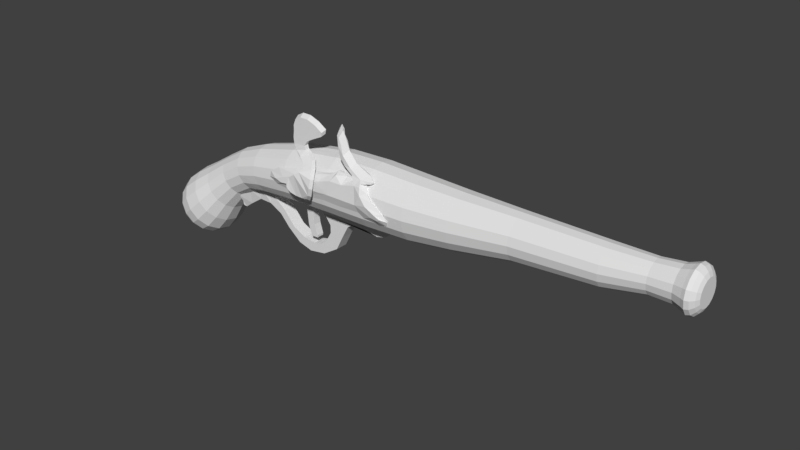 # Source: Silah.blend  (saved by Blender 2.79.0; exported with 4.5.12 LTS)
import bpy
from mathutils import Matrix  # noqa: F401  (used for matrix-valued properties, if any)

bpy.ops.wm.read_factory_settings(use_empty=True)
scene = bpy.context.scene
scene.name = 'Scene'

# ---- collections
col_collection_1 = bpy.data.collections.new('Collection 1'); scene.collection.children.link(col_collection_1)

# ---- materials (node trees are filled in below, after node groups)
mat_base = bpy.data.materials.new('Base')
mat_base.alpha_threshold = 0.0
mat_base.use_transparent_shadow = False
mat_base.roughness = 0.5
mat_right1 = bpy.data.materials.new('Right1')
mat_right1.alpha_threshold = 0.0
mat_right1.use_transparent_shadow = False
mat_right1.roughness = 0.5
mat_right2 = bpy.data.materials.new('Right2')
mat_right2.alpha_threshold = 0.0
mat_right2.use_transparent_shadow = False
mat_right2.roughness = 0.5
mat_handle = bpy.data.materials.new('Handle')
mat_handle.alpha_threshold = 0.0
mat_handle.use_transparent_shadow = False
mat_handle.roughness = 0.5
mat_handleout = bpy.data.materials.new('HandleOut')
mat_handleout.alpha_threshold = 0.0
mat_handleout.use_transparent_shadow = False
mat_handleout.roughness = 0.5

# ---- material node trees

# ---- world
world_world = bpy.data.worlds.new('World'); scene.world = world_world
world_world.color = (0.05088, 0.05088, 0.05088)
world_world.use_sun_shadow = False
world_world.sun_shadow_jitter_overblur = 0.0
world_world.cycles.sampling_method = 'MANUAL'

# ---- meshes
me_cylinder = bpy.data.meshes.new('Cylinder')
me_cylinder.from_pydata([(-0.4109, 0.5552, 0.2654), (0.3822, 0.528, 0.2725), (-0.4108, 0.5129, 0.05298), (0.3822, 0.4878, 0.07041), (-0.4107, 0.3926, -0.1271), (0.3822, 0.3734, -0.1009), (-0.4106, 0.2125, -0.2475), (0.3822, 0.2021, -0.2154), (-0.4106, -5.12e-09, -0.2897), (0.3822, 1.201e-07, -0.2556), (-0.4106, -0.2125, -0.2475), (0.3822, -0.2021, -0.2154), (-0.4107, -0.3926, -0.1271), (0.3822, -0.3734, -0.1009), (-0.4108, -0.5129, 0.05298), (0.3822, -0.4878, 0.07041), (-0.4109, -0.5552, 0.2654), (0.3822, -0.528, 0.2725), (-0.411, -0.5129, 0.4779), (0.3822, -0.4878, 0.4746), (-0.4111, -0.3926, 0.658), (0.3822, -0.3734, 0.6459), (-0.4112, -0.2125, 0.7783), (0.3822, -0.2021, 0.7603), (-0.4112, -1.24e-07, 0.8206), (0.3822, 9.356e-09, 0.8005), (-0.4112, 0.2125, 0.7783), (0.3822, 0.2021, 0.7603), (-0.4111, 0.3926, 0.658), (0.3822, 0.3734, 0.6459), (-0.411, 0.5129, 0.4779), (0.3822, 0.4878, 0.4746), (2.168, 0.3792, 0.4045), (2.168, 0.3503, 0.2594), (2.168, 0.2681, 0.1364), (2.168, 0.1451, 0.05417), (2.168, 4.443e-07, 0.02531), (2.168, -0.1451, 0.05417), (2.168, -0.2681, 0.1364), (2.168, -0.3503, 0.2594), (2.168, -0.3792, 0.4045), (2.168, -0.3503, 0.5496), (2.168, -0.2681, 0.6726), (2.168, -0.1451, 0.7548), (2.168, 3.663e-07, 0.7837), (2.168, 0.1451, 0.7548), (2.168, 0.2681, 0.6726), (2.168, 0.3503, 0.5496), (3.565, 0.331, 0.4526), (3.565, 0.3058, 0.3259), (3.565, 0.2341, 0.2185), (3.565, 0.1267, 0.1467), (3.565, 8.184e-07, 0.1215), (3.565, -0.1267, 0.1467), (3.565, -0.2341, 0.2185), (3.565, -0.3058, 0.3259), (3.565, -0.331, 0.4526), (3.565, -0.3058, 0.5793), (3.565, -0.2341, 0.6867), (3.565, -0.1267, 0.7584), (3.565, 7.522e-07, 0.7836), (3.565, 0.1267, 0.7584), (3.565, 0.2341, 0.6867), (3.565, 0.3058, 0.5793), (4.247, 0.269, 0.5262), (4.247, 0.2485, 0.4233), (4.247, 0.1902, 0.336), (4.247, 0.1029, 0.2777), (4.247, 1.264e-06, 0.2572), (4.247, -0.1029, 0.2777), (4.247, -0.1902, 0.336), (4.247, -0.2485, 0.4233), (4.247, -0.269, 0.5262), (4.247, -0.2485, 0.6291), (4.247, -0.1902, 0.7164), (4.247, -0.1029, 0.7747), (4.247, 1.21e-06, 0.7952), (4.247, 0.1029, 0.7747), (4.247, 0.1902, 0.7164), (4.247, 0.2485, 0.6291), (4.621, 0.292, 0.5488), (4.621, 0.2698, 0.4371), (4.621, 0.2065, 0.3423), (4.621, 0.1117, 0.279), (4.621, 1.538e-06, 0.2568), (4.621, -0.1117, 0.279), (4.621, -0.2065, 0.3423), (4.621, -0.2698, 0.4371), (4.621, -0.292, 0.5488), (4.621, -0.2698, 0.6605), (4.621, -0.2065, 0.7553), (4.621, -0.1117, 0.8185), (4.621, 1.48e-06, 0.8408), (4.621, 0.1117, 0.8185), (4.621, 0.2065, 0.7553), (4.621, 0.2698, 0.6605), (4.766, 0.3457, 0.5507), (4.766, 0.3194, 0.4184), (4.766, 0.2445, 0.3062), (4.766, 0.1323, 0.2313), (4.766, 1.572e-06, 0.205), (4.766, -0.1323, 0.2313), (4.766, -0.2445, 0.3062), (4.766, -0.3194, 0.4184), (4.766, -0.3457, 0.5507), (4.766, -0.3194, 0.683), (4.766, -0.2445, 0.7951), (4.766, -0.1323, 0.8701), (4.766, 1.505e-06, 0.8964), (4.766, 0.1323, 0.8701), (4.766, 0.2445, 0.7951), (4.766, 0.3194, 0.683), (4.825, 0.3726, 0.5507), (4.825, 0.3442, 0.4081), (4.825, 0.2634, 0.2872), (4.825, 0.1426, 0.2065), (4.825, 1.554e-06, 0.1781), (4.825, -0.1426, 0.2065), (4.825, -0.2634, 0.2872), (4.825, -0.3442, 0.4081), (4.825, -0.3726, 0.5507), (4.825, -0.3442, 0.6932), (4.825, -0.2634, 0.8141), (4.825, -0.1426, 0.8949), (4.825, 1.487e-06, 0.9232), (4.825, 0.1426, 0.8949), (4.825, 0.2634, 0.8141), (4.825, 0.3442, 0.6932), (4.888, 0.3528, 0.5507), (4.888, 0.326, 0.4157), (4.888, 0.2495, 0.3012), (4.888, 0.135, 0.2247), (4.888, 1.519e-06, 0.1979), (4.888, -0.135, 0.2247), (4.888, -0.2495, 0.3012), (4.888, -0.3259, 0.4157), (4.888, -0.3528, 0.5507), (4.888, -0.3259, 0.6857), (4.888, -0.2495, 0.8001), (4.888, -0.135, 0.8766), (4.888, 1.454e-06, 0.9035), (4.888, 0.135, 0.8766), (4.888, 0.2495, 0.8001), (4.888, 0.326, 0.6857), (4.944, 0.2903, 0.5507), (4.944, 0.2682, 0.4396), (4.944, 0.2053, 0.3454), (4.944, 0.1111, 0.2824), (4.944, 1.493e-06, 0.2603), (4.944, -0.1111, 0.2824), (4.944, -0.2053, 0.3454), (4.944, -0.2682, 0.4396), (4.944, -0.2903, 0.5507), (4.944, -0.2682, 0.6618), (4.944, -0.2053, 0.756), (4.944, -0.1111, 0.8189), (4.944, 1.437e-06, 0.841), (4.944, 0.1111, 0.8189), (4.944, 0.2053, 0.756), (4.944, 0.2682, 0.6618), (4.978, 0.2225, 0.5507), (4.978, 0.2056, 0.4655), (4.978, 0.1573, 0.3934), (4.978, 0.08514, 0.3451), (4.978, 1.453e-06, 0.3282), (4.978, -0.08514, 0.3451), (4.978, -0.1573, 0.3934), (4.978, -0.2055, 0.4655), (4.978, -0.2225, 0.5507), (4.978, -0.2055, 0.6358), (4.978, -0.1573, 0.708), (4.978, -0.08514, 0.7562), (4.978, 1.41e-06, 0.7732), (4.978, 0.08514, 0.7562), (4.978, 0.1573, 0.708), (4.978, 0.2056, 0.6358), (1.158, 0.3314, -0.01427), (1.158, 0.1794, -0.1159), (1.158, -0.433, 0.1378), (1.158, -0.4687, 0.3171), (1.158, 0.4687, 0.3171), (1.158, 0.433, 0.1378), (1.158, 1.605e-07, 0.7858), (1.158, 0.1794, 0.7502), (1.158, -0.1794, -0.1159), (1.158, -0.3314, -0.01427), (1.158, -0.3314, 0.6486), (1.158, -0.1794, 0.7502), (1.158, 0.433, 0.4965), (1.158, 2.554e-07, -0.1516), (1.158, -0.433, 0.4965), (1.158, 0.3314, 0.6486), (-1.171, 0.5484, 0.2446), (-1.169, 0.5067, 0.03491), (-1.167, 0.3878, -0.1429), (-1.166, 0.2099, -0.2617), (-1.165, -1.332e-07, -0.3034), (-1.166, -0.2099, -0.2617), (-1.167, -0.3878, -0.1429), (-1.169, -0.5067, 0.03491), (-1.171, -0.5484, 0.2446), (-1.173, -0.5067, 0.4544), (-1.175, -0.3878, 0.6322), (-1.176, -0.2099, 0.751), (-1.177, -2.482e-07, 0.7927), (-1.176, 0.2099, 0.751), (-1.175, 0.3878, 0.6322), (-1.173, 0.5067, 0.4544), (-2.114, 0.496, 0.1536), (-2.1, 0.4582, -0.03464), (-2.088, 0.3507, -0.1942), (-2.08, 0.1898, -0.3009), (-2.077, -2.442e-07, -0.3383), (-2.08, -0.1898, -0.3009), (-2.088, -0.3507, -0.1942), (-2.1, -0.4582, -0.03464), (-2.114, -0.496, 0.1536), (-2.128, -0.4582, 0.3419), (-2.14, -0.3507, 0.5014), (-2.148, -0.1898, 0.6081), (-2.151, -3.483e-07, 0.6455), (-2.148, 0.1898, 0.6081), (-2.14, 0.3507, 0.5014), (-2.128, 0.4582, 0.3419), (-2.856, 0.4257, 0.01911), (-2.815, 0.3933, -0.1366), (-2.78, 0.301, -0.2686), (-2.757, 0.1629, -0.3568), (-2.749, -2.297e-07, -0.3878), (-2.757, -0.1629, -0.3568), (-2.78, -0.301, -0.2686), (-2.815, -0.3933, -0.1366), (-2.856, -0.4257, 0.01911), (-2.897, -0.3933, 0.1748), (-2.932, -0.301, 0.3068), (-2.955, -0.1629, 0.395), (-2.963, -3.128e-07, 0.426), (-2.955, 0.1629, 0.395), (-2.932, 0.301, 0.3068), (-2.897, 0.3933, 0.1748), (-3.641, 0.3795, -0.3179), (-3.559, 0.3506, -0.4375), (-3.49, 0.2683, -0.5388), (-3.444, 0.1452, -0.6065), (-3.428, -1.459e-07, -0.6302), (-3.444, -0.1452, -0.6065), (-3.49, -0.2683, -0.5388), (-3.559, -0.3506, -0.4375), (-3.641, -0.3795, -0.3179), (-3.722, -0.3506, -0.1984), (-3.791, -0.2683, -0.09712), (-3.837, -0.1452, -0.02942), (-3.853, -2.069e-07, -0.005645), (-3.837, 0.1452, -0.02942), (-3.791, 0.2683, -0.09712), (-3.722, 0.3506, -0.1984), (-3.435, 0.1468, 0.2096), (-3.447, -2.671e-07, 0.2357), (-3.166, -0.2713, -0.3485), (-3.13, -0.1469, -0.4227), (-3.399, 0.2713, 0.1354), (-3.219, -0.3545, -0.2375), (-3.345, 0.3545, 0.02441), (-3.282, -0.3837, -0.1065), (-3.219, 0.3545, -0.2375), (-3.282, 0.3837, -0.1065), (-3.345, -0.3545, 0.02441), (-3.166, 0.2713, -0.3485), (-3.399, -0.2713, 0.1354), (-3.13, 0.1468, -0.4227), (-3.435, -0.1469, 0.2096), (-3.118, -1.969e-07, -0.4488), (-3.968, 0.4438, -0.6011), (-3.863, 0.41, -0.7342), (-3.774, 0.3138, -0.847), (-3.714, 0.1698, -0.9223), (-3.693, -5.604e-08, -0.9488), (-3.714, -0.1698, -0.9223), (-3.774, -0.3138, -0.847), (-3.863, -0.41, -0.7342), (-3.968, -0.4438, -0.6011), (-4.074, -0.41, -0.468), (-4.163, -0.3138, -0.3553), (-4.223, -0.1698, -0.2799), (-4.244, -1.278e-07, -0.2534), (-4.223, 0.1698, -0.2799), (-4.163, 0.3138, -0.3553), (-4.074, 0.41, -0.468), (-4.435, 0.5647, -1.047), (-4.299, 0.5217, -1.214), (-4.183, 0.3993, -1.357), (-4.106, 0.2161, -1.452), (-4.079, 1.004e-07, -1.485), (-4.106, -0.2161, -1.452), (-4.183, -0.3993, -1.357), (-4.299, -0.5217, -1.214), (-4.435, -0.5647, -1.047), (-4.572, -0.5217, -0.8793), (-4.687, -0.3993, -0.7372), (-4.764, -0.2161, -0.6422), (-4.792, 1.795e-08, -0.6089), (-4.764, 0.2161, -0.6422), (-4.687, 0.3993, -0.7372), (-4.572, 0.5217, -0.8793), (-3.978, -0.3738, -1.133), (-3.906, -0.2023, -1.222), (-4.449, 0.3738, -0.5528), (-4.522, 0.2023, -0.4638), (-4.086, -0.4884, -0.9999), (-4.341, 0.4884, -0.6859), (-4.214, -0.5287, -0.8429), (-4.086, 0.4884, -0.9999), (-4.214, 0.5287, -0.8429), (-4.341, -0.4884, -0.6859), (-3.978, 0.3738, -1.133), (-4.449, -0.3738, -0.5528), (-3.906, 0.2023, -1.222), (-4.522, -0.2023, -0.4638), (-3.88, 3.21e-08, -1.253), (-4.547, -4.908e-08, -0.4326), (-4.611, 0.5245, -1.195), (-4.484, 0.4846, -1.351), (-4.377, 0.3709, -1.483), (-4.305, 0.2007, -1.571), (-4.28, 1.353e-07, -1.602), (-4.305, -0.2007, -1.571), (-4.377, -0.3709, -1.483), (-4.484, -0.4846, -1.351), (-4.611, -0.5245, -1.195), (-4.738, -0.4846, -1.039), (-4.845, -0.3709, -0.9074), (-4.917, -0.2007, -0.8192), (-4.942, 5.79e-08, -0.7883), (-4.917, 0.2007, -0.8192), (-4.845, 0.3709, -0.9074), (-4.738, 0.4846, -1.039), (-4.728, 0.4324, -1.291), (-4.624, 0.3995, -1.419), (-4.535, 0.3057, -1.528), (-4.476, 0.1655, -1.601), (-4.455, 1.226e-07, -1.626), (-4.476, -0.1655, -1.601), (-4.535, -0.3057, -1.528), (-4.624, -0.3995, -1.419), (-4.728, -0.4324, -1.291), (-4.833, -0.3995, -1.162), (-4.921, -0.3057, -1.054), (-4.98, -0.1655, -0.9808), (-5.001, 5.928e-08, -0.9553), (-4.98, 0.1655, -0.9808), (-4.921, 0.3057, -1.054), (-4.833, 0.3995, -1.162), (-4.803, 0.3354, -1.351), (-4.722, 0.3099, -1.451), (-4.653, 0.2372, -1.535), (-4.607, 0.1283, -1.592), (-4.591, 1.01e-07, -1.611), (-4.607, -0.1283, -1.592), (-4.653, -0.2372, -1.535), (-4.722, -0.3099, -1.451), (-4.803, -0.3354, -1.351), (-4.884, -0.3099, -1.252), (-4.952, -0.2372, -1.167), (-4.998, -0.1283, -1.111), (-5.014, 5.277e-08, -1.091), (-4.998, 0.1283, -1.111), (-4.952, 0.2372, -1.167), (-4.884, 0.3099, -1.252), (-4.84, 0.2576, -1.382), (-4.778, 0.238, -1.458), (-4.725, 0.1821, -1.523), (-4.69, 0.09857, -1.567), (-4.678, 8.569e-08, -1.582), (-4.69, -0.09857, -1.567), (-4.725, -0.1821, -1.523), (-4.778, -0.238, -1.458), (-4.84, -0.2576, -1.382), (-4.903, -0.238, -1.306), (-4.955, -0.1821, -1.241), (-4.991, -0.09857, -1.197), (-5.003, 4.73e-08, -1.182), (-4.991, 0.09857, -1.197), (-4.955, 0.1821, -1.241), (-4.903, 0.238, -1.306), (-2.397, -0.4654, 0.2636), (-2.422, -0.4715, 0.1612), (-2.249, -0.4808, 0.08509), (-1.831, -0.4867, 0.04577), (-1.108, -0.4951, 0.04492), (-0.4255, -0.4904, 0.04351), (-0.07196, -0.4783, 0.02597), (0.08304, -0.4983, 0.07059), (0.124, -0.532, 0.1635), (0.02813, -0.5519, 0.2768), (-0.1678, -0.5475, 0.405), (-0.2757, -0.5231, 0.5081), (-0.3175, -0.4776, 0.5961), (-0.3326, -0.4506, 0.6385), (-0.2626, -0.4473, 0.6366), (-0.22, -0.4161, 0.6664), (-0.3475, -0.3621, 0.7368), (-0.6411, -0.3389, 0.8529), (-0.7827, -0.3369, 1.029), (-0.8543, -0.3362, 1.22), (-0.9001, -0.3366, 1.318), (-0.9216, -0.3354, 1.417), (-0.9697, -0.3361, 1.346), (-0.9768, -0.3366, 1.16), (-0.9379, -0.3337, 0.939), (-0.83, -0.3388, 0.786), (-0.6334, -0.3846, 0.707), (-0.573, -0.4418, 0.6474), (-0.7426, -0.4407, 0.6436), (-0.9455, -0.4192, 0.6659), (-1.062, -0.4731, 0.5886), (-1.33, -0.4865, 0.5299), (-1.755, -0.4652, 0.4881), (-2.063, -0.5412, 0.2723), (-2.23, -0.5383, 0.2053), (-2.089, -0.5532, 0.1763), (-1.699, -0.5661, 0.2261), (-1.055, -0.5782, 0.2753), (-0.4818, -0.5847, 0.2848), (-0.165, -0.5863, 0.1721), (-0.02335, -0.591, 0.1583), (0.02408, -0.6037, 0.1994), (-0.07143, -0.6158, 0.2515), (-0.2542, -0.6123, 0.3396), (-0.3785, -0.5935, 0.4754), (-0.4015, -0.559, 0.591), (-0.4082, -0.5334, 0.6382), (-0.3358, -0.5211, 0.646), (-0.2963, -0.5003, 0.6603), (-0.4364, -0.4941, 0.6891), (-0.677, -0.4522, 0.7989), (-0.8231, -0.4452, 0.9577), (-0.8703, -0.4374, 1.137), (-0.9068, -0.4405, 1.223), (-0.9153, -0.4272, 1.322), (-0.94, -0.4358, 1.256), (-0.9193, -0.4446, 1.1), (-0.8958, -0.4362, 0.9212), (-0.7987, -0.445, 0.8034), (-0.6204, -0.4793, 0.7104), (-0.5178, -0.549, 0.5846), (-0.7779, -0.5524, 0.5179), (-0.9264, -0.5124, 0.6271), (-1.01, -0.5614, 0.5205), (-1.321, -0.5715, 0.4213), (-1.705, -0.5443, 0.3995), (-2.212, -0.4619, 0.382), (-2.345, -0.4232, 0.2565), (-2.278, -0.4228, 0.2041), (-2.104, -0.4284, 0.1403), (-1.725, -0.4329, 0.09788), (-1.084, -0.4395, 0.09205), (-0.4727, -0.4345, 0.08918), (-0.1483, -0.424, 0.08411), (-0.006667, -0.4424, 0.128), (0.02801, -0.4734, 0.2142), (-0.05692, -0.4916, 0.3206), (-0.2269, -0.4878, 0.4375), (-0.3234, -0.4652, 0.5275), (-0.3636, -0.425, 0.6022), (-0.3751, -0.4011, 0.6397), (-0.3168, -0.3971, 0.6402), (-0.2827, -0.3684, 0.6679), (-0.4011, -0.3177, 0.7319), (-0.6947, -0.2947, 0.8202), (-0.8102, -0.2941, 0.9743), (-0.854, -0.2962, 1.158), (-0.9096, -0.2935, 1.229), (-0.9139, -0.2962, 1.332), (-0.9448, -0.2945, 1.265), (-0.9496, -0.2942, 1.124), (-0.9022, -0.2926, 0.9214), (-0.8109, -0.296, 0.7791), (-0.6568, -0.3406, 0.7029), (-0.6102, -0.3885, 0.6562), (-0.7488, -0.3882, 0.6577), (-0.9295, -0.3746, 0.664), (-1.045, -0.4182, 0.6028), (-1.27, -0.4313, 0.5563), (-1.545, -0.4215, 0.5335), (-1.821, -0.5933, 0.3599), (-1.876, -0.6018, 0.2649), (-1.865, -0.6084, 0.1672), (-1.8, -0.5861, 0.08634), (-1.69, -0.5653, 0.04696), (-1.59, -0.5677, 0.04776), (-1.54, -0.5681, 0.0478), (-1.504, -0.5566, 0.03422), (-1.431, -0.5742, 0.06533), (-1.357, -0.6173, 0.1674), (-1.315, -0.6311, 0.3087), (-1.316, -0.5925, 0.4622), (-1.375, -0.4786, 0.5918), (-1.489, -0.3582, 0.6802), (-1.623, -0.288, 0.7304), (-1.712, -0.2683, 0.784), (-1.733, -0.2663, 0.8593), (-1.667, -0.2663, 0.9561), (-1.506, -0.2663, 1.042), (-1.344, -0.2663, 1.122), (-1.327, -0.2663, 1.197), (-1.473, -0.2663, 1.291), (-1.645, -0.2663, 1.354), (-1.805, -0.2663, 1.355), (-1.924, -0.2663, 1.289), (-1.97, -0.2663, 1.182), (-1.973, -0.2663, 1.07), (-1.987, -0.2663, 0.9576), (-1.976, -0.2677, 0.8395), (-1.911, -0.282, 0.7416), (-1.785, -0.3346, 0.6706), (-1.646, -0.4181, 0.6149), (-1.574, -0.4932, 0.565), (-1.595, -0.5679, 0.5078), (-1.702, -0.5921, 0.4441), (-1.81, -0.6514, 0.3811), (-1.861, -0.6595, 0.2928), (-1.85, -0.6661, 0.2018), (-1.79, -0.6449, 0.1264), (-1.687, -0.6253, 0.08984), (-1.594, -0.6279, 0.09118), (-1.548, -0.6284, 0.09145), (-1.515, -0.6171, 0.07797), (-1.447, -0.6335, 0.1065), (-1.378, -0.6743, 0.2018), (-1.338, -0.6873, 0.3333), (-1.339, -0.6519, 0.4763), (-1.395, -0.5452, 0.5968), (-1.501, -0.4326, 0.6789), (-1.626, -0.3675, 0.7248), (-1.709, -0.3497, 0.7744), (-1.729, -0.348, 0.8444), (-1.667, -0.348, 0.9348), (-1.517, -0.348, 1.014), (-1.364, -0.348, 1.088), (-1.348, -0.348, 1.158), (-1.486, -0.348, 1.246), (-1.645, -0.348, 1.304), (-1.795, -0.348, 1.306), (-1.906, -0.348, 1.244), (-1.947, -0.348, 1.144), (-1.95, -0.348, 1.041), (-1.964, -0.348, 0.936), (-1.953, -0.3492, 0.826), (-1.893, -0.3621, 0.735), (-1.776, -0.411, 0.6693), (-1.646, -0.4891, 0.6176), (-1.579, -0.5585, 0.5715), (-1.598, -0.6287, 0.5183), (-1.698, -0.6508, 0.4594), (-1.949, -0.1254, -0.4402), (-1.949, -0.1254, -0.3055), (-1.949, 0.009315, -0.4402), (-1.949, 0.009315, -0.3055), (-1.814, -0.1254, -0.4402), (-1.814, -0.1254, -0.3055), (-1.814, 0.009315, -0.4402), (-1.814, 0.009315, -0.3055), (-1.925, -0.1254, -0.6779), (-1.925, 0.009315, -0.6779), (-1.793, -0.1254, -0.6503), (-1.793, 0.009315, -0.6503), (-1.872, -0.1254, -0.8562), (-1.872, 0.009315, -0.8562), (-1.738, -0.1254, -0.8375), (-1.738, 0.009315, -0.8375), (-1.875, -0.1254, -0.8771), (-1.875, 0.009315, -0.8771), (-1.741, -0.1254, -0.8764), (-1.741, 0.009315, -0.8764), (-0.3592, -0.08828, -0.4282), (-0.4717, 0.1335, -0.4511), (-0.3592, 0.1335, -0.4282), (-0.4717, -0.08828, -0.4511), (-0.2628, -0.08828, -0.3778), (-0.2118, -0.08828, -0.2253), (-0.2628, 0.1335, -0.3778), (-0.2118, 0.1335, -0.2253), (-0.7195, -0.08828, -0.4136), (-0.7195, 0.1335, -0.4136), (-0.984, -0.08828, -0.424), (-0.984, 0.1335, -0.424), (-1.086, -0.08828, -0.4823), (-1.086, 0.1335, -0.4823), (-1.212, -0.08828, -0.7163), (-1.212, 0.1335, -0.7163), (-1.342, -0.08828, -0.9718), (-1.342, 0.1335, -0.9718), (-1.63, -0.08828, -1.152), (-1.63, 0.1335, -1.152), (-1.939, -0.08828, -1.202), (-1.939, 0.1335, -1.202), (-2.191, -0.08828, -1.13), (-2.191, 0.1335, -1.13), (-2.436, -0.08828, -0.9286), (-2.436, 0.1335, -0.9286), (-2.616, -0.08828, -0.7271), (-2.616, 0.1335, -0.7271), (-2.85, -0.08828, -0.6047), (-2.85, 0.1335, -0.6047), (-3.094, -0.08828, -0.5975), (-3.094, 0.1335, -0.5975), (-3.317, -0.08828, -0.7487), (-3.317, 0.1335, -0.7487), (-3.465, -0.08828, -0.8566), (-3.465, 0.1335, -0.8566), (-3.54, -0.08828, -0.8494), (-3.54, 0.1335, -0.8494), (-3.562, -0.08828, -0.7317), (-3.562, 0.1335, -0.7317), (-1.616, -0.08828, -0.2653), (-1.616, 0.1335, -0.2653), (-1.64, -0.08828, -0.409), (-1.64, 0.1335, -0.409), (-1.562, -0.08828, -0.451), (-1.562, 0.1335, -0.451), (-1.469, -0.08828, -0.574), (-1.469, 0.1335, -0.574), (-1.469, -0.08828, -0.7149), (-1.469, 0.1335, -0.7149), (-1.553, -0.08828, -0.8619), (-1.553, 0.1335, -0.8619), (-1.655, -0.08828, -0.9818), (-1.655, 0.1335, -0.9818), (-1.846, -0.08828, -1.025), (-1.846, 0.1335, -1.025), (-2.076, -0.08828, -0.9962), (-2.076, 0.1335, -0.9962), (-2.31, -0.08828, -0.8811), (-2.31, 0.1335, -0.8811), (-2.53, -0.08828, -0.6219), (-2.53, 0.1335, -0.6219), (-2.71, -0.08828, -0.4816), (-2.71, 0.1335, -0.4816), (-2.839, -0.08828, -0.3422), (-2.839, 0.1335, -0.3422), (-3.046, -0.1261, -0.3474), (-3.046, 0.09568, -0.3474), (-3.277, -0.1643, -0.4497), (-3.277, 0.0575, -0.4497), (-3.509, -0.1995, -0.6231), (-3.509, 0.02226, -0.6231)], [], [(0, 1, 3, 2), (2, 3, 5, 4), (4, 5, 7, 6), (6, 7, 9, 8), (8, 9, 11, 10), (10, 11, 13, 12), (12, 13, 15, 14), (14, 15, 17, 16), (16, 17, 19, 18), (18, 19, 21, 20), (20, 21, 23, 22), (22, 23, 25, 24), (24, 25, 27, 26), (26, 27, 29, 28), (177, 176, 34, 35), (28, 29, 31, 30), (30, 31, 1, 0), (24, 26, 205, 204), (37, 36, 52, 53), (179, 178, 39, 40), (181, 180, 32, 33), (183, 182, 44, 45), (185, 184, 37, 38), (187, 186, 42, 43), (180, 188, 47, 32), (189, 177, 35, 36), (190, 179, 40, 41), (191, 183, 45, 46), (176, 181, 33, 34), (178, 185, 38, 39), (182, 187, 43, 44), (184, 189, 36, 37), (186, 190, 41, 42), (188, 191, 46, 47), (58, 57, 73, 74), (45, 44, 60, 61), (38, 37, 53, 54), (46, 45, 61, 62), (39, 38, 54, 55), (47, 46, 62, 63), (40, 39, 55, 56), (33, 32, 48, 49), (32, 47, 63, 48), (41, 40, 56, 57), (34, 33, 49, 50), (42, 41, 57, 58), (35, 34, 50, 51), (43, 42, 58, 59), (36, 35, 51, 52), (44, 43, 59, 60), (79, 78, 94, 95), (51, 50, 66, 67), (59, 58, 74, 75), (52, 51, 67, 68), (60, 59, 75, 76), (53, 52, 68, 69), (61, 60, 76, 77), (54, 53, 69, 70), (62, 61, 77, 78), (55, 54, 70, 71), (63, 62, 78, 79), (56, 55, 71, 72), (49, 48, 64, 65), (48, 63, 79, 64), (57, 56, 72, 73), (50, 49, 65, 66), (85, 84, 100, 101), (72, 71, 87, 88), (65, 64, 80, 81), (64, 79, 95, 80), (73, 72, 88, 89), (66, 65, 81, 82), (74, 73, 89, 90), (67, 66, 82, 83), (75, 74, 90, 91), (68, 67, 83, 84), (76, 75, 91, 92), (69, 68, 84, 85), (77, 76, 92, 93), (70, 69, 85, 86), (78, 77, 93, 94), (71, 70, 86, 87), (106, 105, 121, 122), (93, 92, 108, 109), (86, 85, 101, 102), (94, 93, 109, 110), (87, 86, 102, 103), (95, 94, 110, 111), (88, 87, 103, 104), (81, 80, 96, 97), (80, 95, 111, 96), (89, 88, 104, 105), (82, 81, 97, 98), (90, 89, 105, 106), (83, 82, 98, 99), (91, 90, 106, 107), (84, 83, 99, 100), (92, 91, 107, 108), (127, 126, 142, 143), (99, 98, 114, 115), (107, 106, 122, 123), (100, 99, 115, 116), (108, 107, 123, 124), (101, 100, 116, 117), (109, 108, 124, 125), (102, 101, 117, 118), (110, 109, 125, 126), (103, 102, 118, 119), (111, 110, 126, 127), (104, 103, 119, 120), (97, 96, 112, 113), (96, 111, 127, 112), (105, 104, 120, 121), (98, 97, 113, 114), (141, 140, 156, 157), (120, 119, 135, 136), (113, 112, 128, 129), (112, 127, 143, 128), (121, 120, 136, 137), (114, 113, 129, 130), (122, 121, 137, 138), (115, 114, 130, 131), (123, 122, 138, 139), (116, 115, 131, 132), (124, 123, 139, 140), (117, 116, 132, 133), (125, 124, 140, 141), (118, 117, 133, 134), (126, 125, 141, 142), (119, 118, 134, 135), (147, 146, 162, 163), (134, 133, 149, 150), (142, 141, 157, 158), (135, 134, 150, 151), (143, 142, 158, 159), (136, 135, 151, 152), (129, 128, 144, 145), (128, 143, 159, 144), (137, 136, 152, 153), (130, 129, 145, 146), (138, 137, 153, 154), (131, 130, 146, 147), (139, 138, 154, 155), (132, 131, 147, 148), (140, 139, 155, 156), (133, 132, 148, 149), (161, 160, 175, 174, 173, 172, 171, 170, 169, 168, 167, 166, 165, 164, 163, 162), (155, 154, 170, 171), (148, 147, 163, 164), (156, 155, 171, 172), (149, 148, 164, 165), (157, 156, 172, 173), (150, 149, 165, 166), (158, 157, 173, 174), (151, 150, 166, 167), (159, 158, 174, 175), (152, 151, 167, 168), (145, 144, 160, 161), (144, 159, 175, 160), (153, 152, 168, 169), (146, 145, 161, 162), (154, 153, 169, 170), (31, 29, 191, 188), (21, 19, 190, 186), (11, 9, 189, 184), (25, 23, 187, 182), (15, 13, 185, 178), (5, 3, 181, 176), (29, 27, 183, 191), (19, 17, 179, 190), (9, 7, 177, 189), (1, 31, 188, 180), (23, 21, 186, 187), (13, 11, 184, 185), (27, 25, 182, 183), (3, 1, 180, 181), (17, 15, 178, 179), (7, 5, 176, 177), (194, 195, 211, 210), (0, 2, 193, 192), (10, 12, 198, 197), (20, 22, 203, 202), (30, 0, 192, 207), (6, 8, 196, 195), (16, 18, 201, 200), (26, 28, 206, 205), (2, 4, 194, 193), (12, 14, 199, 198), (22, 24, 204, 203), (8, 10, 197, 196), (18, 20, 202, 201), (28, 30, 207, 206), (4, 6, 195, 194), (14, 16, 200, 199), (215, 216, 232, 231), (202, 203, 219, 218), (195, 196, 212, 211), (203, 204, 220, 219), (196, 197, 213, 212), (204, 205, 221, 220), (197, 198, 214, 213), (205, 206, 222, 221), (198, 199, 215, 214), (206, 207, 223, 222), (199, 200, 216, 215), (192, 193, 209, 208), (207, 192, 208, 223), (200, 201, 217, 216), (193, 194, 210, 209), (201, 202, 218, 217), (257, 256, 253, 252), (208, 209, 225, 224), (223, 208, 224, 239), (216, 217, 233, 232), (209, 210, 226, 225), (217, 218, 234, 233), (210, 211, 227, 226), (218, 219, 235, 234), (211, 212, 228, 227), (219, 220, 236, 235), (212, 213, 229, 228), (220, 221, 237, 236), (213, 214, 230, 229), (221, 222, 238, 237), (214, 215, 231, 230), (222, 223, 239, 238), (250, 251, 283, 282), (259, 258, 246, 245), (256, 260, 254, 253), (258, 261, 247, 246), (260, 262, 255, 254), (261, 263, 248, 247), (265, 264, 241, 240), (262, 265, 240, 255), (263, 266, 249, 248), (264, 267, 242, 241), (266, 268, 250, 249), (267, 269, 243, 242), (268, 270, 251, 250), (269, 271, 244, 243), (270, 257, 252, 251), (271, 259, 245, 244), (228, 229, 259, 271), (235, 236, 257, 270), (227, 228, 271, 269), (234, 235, 270, 268), (226, 227, 269, 267), (233, 234, 268, 266), (225, 226, 267, 264), (232, 233, 266, 263), (239, 224, 265, 262), (224, 225, 264, 265), (231, 232, 263, 261), (238, 239, 262, 260), (230, 231, 261, 258), (237, 238, 260, 256), (229, 230, 258, 259), (236, 237, 256, 257), (305, 304, 294, 293), (243, 244, 276, 275), (251, 252, 284, 283), (244, 245, 277, 276), (252, 253, 285, 284), (245, 246, 278, 277), (253, 254, 286, 285), (246, 247, 279, 278), (254, 255, 287, 286), (247, 248, 280, 279), (240, 241, 273, 272), (255, 240, 272, 287), (248, 249, 281, 280), (241, 242, 274, 273), (249, 250, 282, 281), (242, 243, 275, 274), (298, 299, 331, 330), (307, 306, 302, 301), (304, 308, 295, 294), (306, 309, 303, 302), (308, 310, 296, 295), (312, 311, 289, 288), (309, 312, 288, 303), (310, 313, 297, 296), (311, 314, 290, 289), (313, 315, 298, 297), (314, 316, 291, 290), (315, 317, 299, 298), (316, 318, 292, 291), (317, 319, 300, 299), (318, 305, 293, 292), (319, 307, 301, 300), (284, 285, 307, 319), (276, 277, 305, 318), (283, 284, 319, 317), (275, 276, 318, 316), (282, 283, 317, 315), (274, 275, 316, 314), (281, 282, 315, 313), (273, 274, 314, 311), (280, 281, 313, 310), (287, 272, 312, 309), (272, 273, 311, 312), (279, 280, 310, 308), (286, 287, 309, 306), (278, 279, 308, 304), (285, 286, 306, 307), (277, 278, 304, 305), (325, 326, 342, 341), (291, 292, 324, 323), (299, 300, 332, 331), (292, 293, 325, 324), (300, 301, 333, 332), (293, 294, 326, 325), (301, 302, 334, 333), (294, 295, 327, 326), (302, 303, 335, 334), (295, 296, 328, 327), (288, 289, 321, 320), (303, 288, 320, 335), (296, 297, 329, 328), (289, 290, 322, 321), (297, 298, 330, 329), (290, 291, 323, 322), (346, 347, 363, 362), (333, 334, 350, 349), (326, 327, 343, 342), (334, 335, 351, 350), (327, 328, 344, 343), (320, 321, 337, 336), (335, 320, 336, 351), (328, 329, 345, 344), (321, 322, 338, 337), (329, 330, 346, 345), (322, 323, 339, 338), (330, 331, 347, 346), (323, 324, 340, 339), (331, 332, 348, 347), (324, 325, 341, 340), (332, 333, 349, 348), (367, 352, 368, 383), (339, 340, 356, 355), (347, 348, 364, 363), (340, 341, 357, 356), (348, 349, 365, 364), (341, 342, 358, 357), (349, 350, 366, 365), (342, 343, 359, 358), (350, 351, 367, 366), (343, 344, 360, 359), (336, 337, 353, 352), (351, 336, 352, 367), (344, 345, 361, 360), (337, 338, 354, 353), (345, 346, 362, 361), (338, 339, 355, 354), (368, 369, 370, 371, 372, 373, 374, 375, 376, 377, 378, 379, 380, 381, 382, 383), (360, 361, 377, 376), (353, 354, 370, 369), (361, 362, 378, 377), (354, 355, 371, 370), (362, 363, 379, 378), (355, 356, 372, 371), (363, 364, 380, 379), (356, 357, 373, 372), (364, 365, 381, 380), (357, 358, 374, 373), (365, 366, 382, 381), (358, 359, 375, 374), (366, 367, 383, 382), (359, 360, 376, 375), (352, 353, 369, 368), (400, 401, 434, 433), (387, 388, 421, 420), (414, 415, 448, 447), (401, 402, 435, 434), (388, 389, 422, 421), (415, 416, 449, 448), (402, 403, 436, 435), (389, 390, 423, 422), (403, 404, 437, 436), (390, 391, 424, 423), (416, 450, 384, 417, 449), (404, 405, 438, 437), (391, 392, 425, 424), (405, 406, 439, 438), (392, 393, 426, 425), (406, 407, 440, 439), (393, 394, 427, 426), (407, 408, 441, 440), (394, 395, 428, 427), (408, 409, 442, 441), (395, 396, 429, 428), (409, 410, 443, 442), (396, 397, 430, 429), (410, 411, 444, 443), (397, 398, 431, 430), (384, 385, 418, 417), (411, 412, 445, 444), (398, 399, 432, 431), (385, 386, 419, 418), (412, 413, 446, 445), (399, 400, 433, 432), (386, 387, 420, 419), (413, 414, 447, 446), (421, 448, 420), (422, 445, 421), (424, 426, 423), (424, 425, 426), (435, 441, 442), (417, 419, 420), (426, 427, 423), (422, 428, 444), (427, 422, 423), (449, 417, 420), (447, 448, 421), (418, 419, 417), (428, 429, 444), (422, 427, 428), (437, 439, 440), (445, 446, 447), (430, 444, 429), (445, 422, 444), (432, 433, 431), (430, 433, 444), (433, 443, 444), (445, 447, 421), (433, 434, 443), (401, 400, 467, 468), (434, 435, 442), (433, 430, 431), (435, 440, 441), (436, 440, 435), (436, 437, 440), (448, 449, 420), (438, 439, 437), (434, 442, 443), (388, 387, 454, 455), (415, 414, 481, 482), (402, 401, 468, 469), (389, 388, 455, 456), (416, 415, 482, 483), (403, 402, 469, 470), (390, 389, 456, 457), (404, 403, 470, 471), (391, 390, 457, 458), (405, 404, 471, 472), (392, 391, 458, 459), (406, 405, 472, 473), (393, 392, 459, 460), (407, 406, 473, 474), (394, 393, 460, 461), (408, 407, 474, 475), (395, 394, 461, 462), (409, 408, 475, 476), (396, 395, 462, 463), (410, 409, 476, 477), (397, 396, 463, 464), (411, 410, 477, 478), (398, 397, 464, 465), (385, 384, 451, 452), (412, 411, 478, 479), (399, 398, 465, 466), (386, 385, 452, 453), (413, 412, 479, 480), (400, 399, 466, 467), (387, 386, 453, 454), (414, 413, 480, 481), (472, 471, 473), (473, 471, 474), (470, 469, 475, 474, 471), (468, 476, 475, 469), (514, 515, 550, 549), (501, 502, 537, 536), (488, 489, 524, 523), (515, 516, 551, 550), (502, 503, 538, 537), (489, 490, 525, 524), (516, 517, 552, 551), (503, 504, 539, 538), (490, 491, 526, 525), (517, 518, 553, 552), (504, 505, 540, 539), (491, 492, 527, 526), (484, 518, 553, 519), (505, 506, 541, 540), (492, 493, 528, 527), (506, 507, 542, 541), (493, 494, 529, 528), (507, 508, 543, 542), (494, 495, 530, 529), (508, 509, 544, 543), (495, 496, 531, 530), (509, 510, 545, 544), (496, 497, 532, 531), (510, 511, 546, 545), (497, 498, 533, 532), (484, 485, 520, 519), (511, 512, 547, 546), (498, 499, 534, 533), (485, 486, 521, 520), (512, 513, 548, 547), (499, 500, 535, 534), (486, 487, 522, 521), (513, 514, 549, 548), (500, 501, 536, 535), (487, 488, 523, 522), (525, 526, 527), (524, 553, 523), (542, 543, 544), (527, 528, 525), (529, 530, 552), (525, 528, 553), (536, 537, 541), (519, 520, 521), (554, 555, 557, 556), (544, 545, 536), (532, 550, 551), (553, 528, 552), (552, 530, 531), (551, 552, 531), (531, 532, 551), (535, 547, 548), (532, 533, 550), (549, 533, 534), (533, 549, 550), (548, 549, 534), (534, 535, 548), (519, 521, 522), (546, 547, 535), (546, 535, 536), (545, 546, 536), (540, 537, 538), (524, 525, 553), (539, 540, 538), (519, 522, 523), (536, 542, 544), (537, 540, 541), (553, 519, 523), (542, 536, 541), (528, 529, 552), (556, 557, 561, 560), (560, 561, 559, 558), (558, 559, 555, 554), (560, 558, 564, 565), (561, 557, 555, 559), (565, 564, 568, 569), (558, 554, 562, 564), (554, 556, 563, 562), (556, 560, 565, 563), (569, 568, 572, 573), (562, 563, 567, 566), (564, 562, 566, 568), (563, 565, 569, 567), (571, 573, 572, 570), (566, 567, 571, 570), (568, 566, 570, 572), (567, 569, 573, 571), (585, 584, 586, 587), (580, 578, 574, 576), (580, 581, 579, 578), (582, 583, 575, 577), (584, 585, 583, 582), (576, 574, 577, 575), (588, 589, 587, 586), (590, 591, 589, 588), (592, 593, 591, 590), (594, 595, 593, 592), (596, 597, 595, 594), (598, 599, 597, 596), (600, 601, 599, 598), (602, 603, 601, 600), (604, 605, 603, 602), (606, 607, 605, 604), (608, 609, 607, 606), (610, 611, 609, 608), (612, 613, 611, 610), (579, 581, 615, 614), (614, 615, 617, 616), (616, 617, 619, 618), (618, 619, 621, 620), (620, 621, 623, 622), (622, 623, 625, 624), (624, 625, 627, 626), (626, 627, 629, 628), (628, 629, 631, 630), (630, 631, 633, 632), (632, 633, 635, 634), (634, 635, 637, 636), (636, 637, 639, 638), (638, 639, 641, 640), (640, 641, 643, 642), (642, 643, 645, 644), (612, 644, 645, 613), (608, 644, 612, 610), (606, 642, 644, 608), (604, 640, 642, 606), (602, 638, 640, 604), (600, 636, 638, 602), (598, 634, 636, 600), (596, 632, 634, 598), (594, 630, 632, 596), (592, 628, 630, 594), (590, 626, 628, 592), (588, 624, 626, 590), (586, 622, 624, 588), (584, 620, 622, 586), (582, 618, 620, 584), (577, 616, 618, 582), (574, 614, 616, 577), (579, 614, 574, 578), (609, 611, 613, 645), (609, 645, 643, 607), (607, 643, 641, 605), (605, 641, 639, 603), (603, 639, 637, 601), (601, 637, 635, 599), (599, 635, 633, 597), (597, 633, 631, 595), (595, 631, 629, 593), (593, 629, 627, 591), (591, 627, 625, 589), (589, 625, 623, 587), (587, 623, 621, 585), (585, 621, 619, 583), (583, 619, 617, 575), (575, 617, 615, 576), (576, 615, 581, 580)])
me_cylinder.polygons.foreach_set('material_index', [0, 0, 0, 0, 0, 0, 0, 0, 0, 0, 0, 0, 0, 0, 0, 0, 0, 0, 0, 0, 0, 0, 0, 0, 0, 0, 0, 0, 0, 0, 0, 0, 0, 0, 0, 0, 0, 0, 0, 0, 0, 0, 0, 0, 0, 0, 0, 0, 0, 0, 0, 0, 0, 0, 0, 0, 0, 0, 0, 0, 0, 0, 0, 0, 0, 0, 0, 0, 0, 0, 0, 0, 0, 0, 0, 0, 0, 0, 0, 0, 0, 0, 0, 0, 0, 0, 0, 0, 0, 0, 0, 0, 0, 0, 0, 0, 0, 0, 0, 0, 0, 0, 0, 0, 0, 0, 0, 0, 0, 0, 0, 0, 0, 0, 0, 0, 0, 0, 0, 0, 0, 0, 0, 0, 0, 0, 0, 0, 0, 0, 0, 0, 0, 0, 0, 0, 0, 0, 0, 0, 0, 0, 0, 0, 0, 0, 0, 0, 0, 0, 0, 0, 0, 0, 0, 0, 0, 0, 0, 0, 0, 0, 0, 0, 0, 0, 0, 0, 0, 0, 0, 0, 0, 0, 0, 0, 0, 0, 0, 0, 0, 0, 0, 0, 0, 0, 0, 0, 0, 0, 0, 0, 0, 0, 0, 0, 0, 0, 0, 0, 0, 0, 0, 0, 0, 0, 0, 0, 0, 0, 0, 0, 0, 0, 0, 0, 0, 0, 0, 0, 0, 0, 0, 0, 0, 0, 0, 0, 0, 0, 0, 0, 0, 0, 0, 0, 0, 0, 0, 0, 0, 0, 0, 0, 0, 0, 0, 0, 0, 0, 0, 0, 0, 0, 0, 0, 0, 0, 0, 0, 0, 0, 0, 0, 0, 0, 0, 0, 0, 0, 0, 0, 0, 0, 0, 0, 0, 0, 0, 0, 0, 0, 0, 0, 0, 0, 0, 0, 0, 0, 0, 0, 0, 0, 0, 0, 0, 0, 0, 0, 0, 0, 0, 0, 0, 0, 0, 0, 0, 0, 0, 0, 0, 0, 0, 0, 0, 0, 0, 0, 0, 0, 0, 0, 0, 0, 0, 0, 0, 0, 0, 0, 0, 0, 0, 0, 0, 0, 0, 0, 0, 0, 0, 0, 0, 0, 0, 0, 0, 0, 0, 0, 0, 0, 0, 0, 0, 0, 0, 0, 0, 0, 0, 0, 0, 0, 0, 0, 0, 0, 1, 1, 1, 1, 1, 1, 1, 1, 1, 1, 1, 1, 1, 1, 1, 1, 1, 1, 1, 1, 1, 1, 1, 1, 1, 1, 1, 1, 1, 1, 1, 1, 1, 1, 1, 1, 1, 1, 1, 1, 1, 1, 1, 1, 1, 1, 1, 1, 1, 1, 1, 1, 1, 1, 1, 1, 1, 1, 1, 1, 1, 1, 1, 1, 1, 1, 1, 1, 1, 1, 1, 1, 1, 1, 1, 1, 1, 1, 1, 1, 1, 1, 1, 1, 1, 1, 1, 1, 1, 1, 1, 1, 1, 1, 1, 1, 1, 1, 1, 1, 2, 2, 2, 2, 2, 2, 2, 2, 2, 2, 2, 2, 2, 2, 2, 2, 2, 2, 2, 2, 2, 2, 2, 2, 2, 2, 2, 2, 2, 2, 2, 2, 2, 2, 2, 2, 2, 2, 2, 2, 2, 2, 2, 3, 2, 2, 2, 2, 2, 2, 2, 2, 2, 2, 2, 2, 2, 2, 2, 2, 2, 2, 2, 2, 2, 2, 2, 2, 2, 3, 3, 3, 3, 3, 3, 3, 3, 3, 3, 3, 3, 3, 3, 3, 3, 3, 4, 4, 4, 4, 4, 4, 4, 4, 4, 4, 4, 4, 4, 4, 4, 4, 4, 4, 4, 4, 4, 4, 4, 4, 4, 4, 4, 4, 4, 4, 4, 4, 4, 4, 4, 4, 4, 4, 4, 4, 4, 4, 4, 4, 4, 4, 4, 4, 4, 4, 4, 4, 4, 4, 4, 4, 4, 4, 4, 4, 4, 4, 4, 4, 4, 4, 4, 4, 4, 4])
me_cylinder.materials.append(mat_base)
me_cylinder.materials.append(mat_right1)
me_cylinder.materials.append(mat_right2)
me_cylinder.materials.append(mat_handle)
me_cylinder.materials.append(mat_handleout)
me_cylinder.use_remesh_preserve_volume = False
me_cylinder.use_remesh_preserve_attributes = False
me_cylinder.use_mirror_vertex_groups = False
me_cylinder.update()

# ---- objects
ob_cylinder = bpy.data.objects.new('Cylinder', me_cylinder)

# ---- transforms, parenting, visibility, modifiers, constraints
ob_cylinder.location = (0.0, 0.0, 0.0)
ob_cylinder.lineart.crease_threshold = 0.0

# ---- collection membership
col_collection_1.objects.link(ob_cylinder)

# ---- scene / render settings (as saved in the file)
scene.frame_start = 1; scene.frame_end = 250; scene.frame_set(1)
scene.render.engine = 'BLENDER_EEVEE_NEXT'
scene.render.resolution_percentage = 50
scene.render.dither_intensity = 0.0
scene.cycles.use_denoising = False
scene.cycles.samples = 128
scene.cycles.sampling_pattern = 'TABULATED_SOBOL'
scene.cycles.use_adaptive_sampling = False
scene.cycles.use_light_tree = False
scene.cycles.blur_glossy = 0.0
scene.cycles.sample_clamp_indirect = 0.0
scene.view_settings.view_transform = 'Standard'
bpy.context.view_layer.update()

# ---- added for rendering (the .blend has no active camera and no usable light): camera, sun
cam_auto = bpy.data.cameras.new('AutoCamera')
cam_auto.lens = 50.0
cam_auto.sensor_width = 36.0
cam_auto.clip_end = 1000.0
ob_auto_camera = bpy.data.objects.new('AutoCamera', cam_auto)
scene.collection.objects.link(ob_auto_camera)
ob_auto_camera.location = (9.71504, -11.7413, 7.68197)
ob_auto_camera.rotation_euler = (1.09748, -7.21219e-08, 0.694738)
scene.camera = ob_auto_camera
light_auto_sun = bpy.data.lights.new('AutoSun', 'SUN')
light_auto_sun.energy = 3.0
light_auto_sun.angle = 0.0523599
ob_auto_sun = bpy.data.objects.new('AutoSun', light_auto_sun)
scene.collection.objects.link(ob_auto_sun)
ob_auto_sun.rotation_euler = (0.872665, 0.174533, 0.523599)
bpy.context.view_layer.update()

